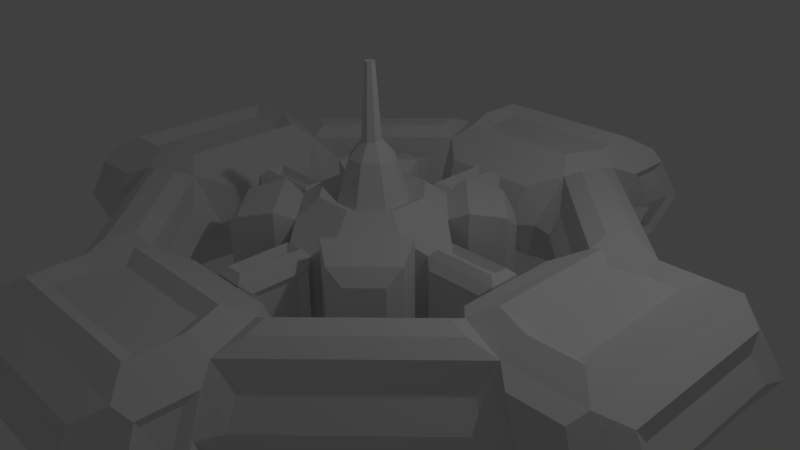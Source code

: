 # Source: Station_1_.blend  (saved by Blender 3.4.6; exported with 4.5.12 LTS)
import bpy
from mathutils import Matrix  # noqa: F401  (used for matrix-valued properties, if any)

bpy.ops.wm.read_factory_settings(use_empty=True)
scene = bpy.context.scene
scene.name = 'Scene'

# ---- collections
col_collection_1 = bpy.data.collections.new('Collection 1'); scene.collection.children.link(col_collection_1)

# ---- materials (node trees are filled in below, after node groups)
mat_material = bpy.data.materials.new('Material')
mat_material.alpha_threshold = 0.0
mat_material.use_transparent_shadow = False
mat_material.roughness = 0.5
mat_material.line_color = (0.0, 0.0, 0.0, 1.0)

# ---- material node trees

# ---- world
world_world = bpy.data.worlds.new('World'); scene.world = world_world
world_world.color = (0.05088, 0.05088, 0.05088)
world_world.use_sun_shadow = False
world_world.sun_shadow_jitter_overblur = 0.0
world_world.cycles.sampling_method = 'MANUAL'
world_world.cycles.sample_map_resolution = 256

# ---- cameras
cam_camera = bpy.data.cameras.new('Camera')
cam_camera.clip_end = 100.0
cam_camera.lens = 35.0
cam_camera.sensor_width = 32.0
cam_camera.sensor_height = 18.0
cam_camera.ortho_scale = 7.314
cam_camera.dof.focus_distance = 0.0
cam_camera.dof.aperture_fstop = 128.0

# ---- lights
light_lamp = bpy.data.lights.new('Lamp', 'POINT')
light_lamp.transmission_factor = 0.0
light_lamp.cutoff_distance = 30.0
light_lamp.energy = 100.0
light_lamp.shadow_buffer_clip_start = 1.001
light_lamp.shadow_soft_size = 0.1
light_lamp.shadow_maximum_resolution = 0.006
light_lamp.use_absolute_resolution = True
light_lamp.cycles.use_multiple_importance_sampling = False

# ---- meshes
me_cube = bpy.data.meshes.new('Cube')
me_cube.from_pydata([(3.33, 1.644, -0.03648), (3.337, 0.8921, 0.6966), (2.524, 1.062, 0.6383), (2.164, 0.9121, -0.03648), (2.524, 1.062, -0.7113), (3.243, 1.361, -0.7113), (1.624, 3.344, -0.03648), (1.342, 3.256, 0.6383), (1.045, 2.535, 0.6383), (0.8967, 2.175, -0.03648), (1.045, 2.535, -0.7113), (1.342, 3.256, -0.7113), (-1.624, 3.339, -0.03648), (-0.8723, 3.345, 0.6966), (-1.042, 2.532, 0.6383), (-1.201, 2.075, -0.03648), (-1.042, 2.532, -0.7113), (-0.8723, 3.345, -0.7695), (-3.596, 1.499, -0.03648), (-3.328, 0.8808, 0.6966), (-2.516, 1.053, 0.6383), (-2.155, 0.9048, -0.03648), (-2.516, 1.053, -0.7113), (-3.328, 0.8808, -0.7695), (-3.591, -1.483, -0.03648), (-3.326, -0.8642, 0.6966), (-2.512, -1.034, 0.6383), (-1.928, -0.5797, -0.03648), (-2.512, -1.034, -0.7113), (-3.326, -0.8642, -0.7695), (-1.613, -3.316, -0.03648), (-0.8611, -3.32, 0.6966), (-1.034, -2.507, 0.6383), (-0.5813, -1.922, -0.03648), (-1.034, -2.507, -0.7113), (-0.8611, -3.32, -0.7695), (1.503, -3.583, -0.03648), (1.353, -3.223, 0.6383), (1.054, -2.504, 0.6383), (0.904, -2.144, -0.03648), (1.054, -2.504, -0.7113), (0.8839, -3.317, -0.7695), (3.608, -1.471, -0.03648), (3.248, -1.322, 0.6383), (2.527, -1.025, 0.6383), (2.167, -0.877, -0.03648), (2.527, -1.025, -0.7113), (3.248, -1.322, -0.7113), (0.3888, 0.9375, -0.695), (0.3888, 0.9375, 0.6766), (0.9285, 0.3949, -0.695), (0.9285, 0.3949, 0.6766), (0.9265, -0.3705, -0.695), (0.9265, -0.3705, 0.6766), (0.3838, -0.9102, -0.695), (0.3838, -0.9102, 0.6766), (-0.3815, -0.9081, -0.695), (-0.3815, -0.9081, 0.6766), (-0.9213, -0.3655, -0.695), (-0.9213, -0.3655, 0.6766), (-0.9192, 0.3999, -0.695), (-0.9192, 0.3999, 0.6766), (-0.3766, 0.9396, -0.695), (-0.3766, 0.9396, 0.6766), (0.2704, 0.6538, -0.9329), (0.6442, 0.278, -0.9329), (0.6442, 0.278, 0.9145), (0.2704, 0.6538, 0.9145), (0.6427, -0.252, -0.9329), (0.6427, -0.252, 0.9145), (0.2669, -0.6258, -0.9329), (0.2669, -0.6258, 0.9145), (-0.2631, -0.6244, -0.9329), (-0.2631, -0.6244, 0.9145), (-0.6369, -0.2486, -0.9329), (-0.6369, -0.2486, 0.9145), (-0.6354, 0.2814, -0.9329), (-0.6354, 0.2814, 0.9145), (-0.2597, 0.6552, -0.9329), (-0.2597, 0.6552, 0.9145), (0.186, 0.4516, -0.8306), (0.4415, 0.1947, -0.8306), (0.4415, 0.1947, 0.8122), (0.186, 0.4516, 0.8122), (0.4406, -0.1677, -0.8306), (0.4406, -0.1677, 0.8122), (0.1836, -0.4232, -0.8306), (0.1836, -0.4232, 0.8122), (-0.1787, -0.4222, -0.8306), (-0.1787, -0.4222, 0.8122), (-0.4343, -0.1653, -0.8306), (-0.4343, -0.1653, 0.8122), (-0.4333, 0.1971, -0.8306), (-0.4333, 0.1971, 0.8122), (-0.1764, 0.4526, -0.8306), (-0.1764, 0.4526, 0.8122), (0.2129, 1.181, -0.5184), (0.2129, 1.181, 0.5), (1.171, 0.2177, 0.5), (1.171, 0.2177, -0.5184), (1.17, -0.1945, -0.5184), (1.17, -0.1945, 0.5), (0.2066, -1.153, 0.5), (0.2066, -1.153, -0.5184), (-0.2056, -1.151, -0.5184), (-0.2056, -1.151, 0.5), (-1.164, -0.1883, 0.5), (-1.164, -0.1883, -0.5184), (-1.163, 0.2239, -0.5184), (-1.163, 0.2239, 0.5), (-0.1993, 1.182, 0.5), (-0.1993, 1.182, -0.5184), (0.2156, 2.181, -0.5184), (0.2156, 2.181, 0.5), (-0.1966, 2.182, 0.5), (-0.1966, 2.182, -0.5184), (-2.164, -0.1856, 0.5), (-2.164, -0.1856, -0.5184), (-2.163, 0.2266, -0.5184), (-2.163, 0.2266, 0.5), (0.2039, -2.153, 0.5), (0.2039, -2.153, -0.5184), (-0.2083, -2.151, -0.5184), (-0.2083, -2.151, 0.5), (2.171, 0.215, 0.5), (2.171, 0.215, -0.5184), (2.17, -0.1972, -0.5184), (2.17, -0.1972, 0.5), (0.5994, -1.92, -0.03648), (0.6877, -2.166, -0.5507), (0.6877, -2.166, 0.4777), (-1.93, 0.601, -0.03648), (-2.176, 0.6884, -0.5507), (2.188, -0.6606, 0.4777), (1.941, -0.5732, -0.03648), (-2.176, 0.6884, 0.4777), (-2.174, -0.668, 0.4777), (0.6803, 2.196, -0.5507), (-0.6761, 2.194, -0.5507), (1.939, 0.6076, -0.03648), (2.186, 0.6958, -0.5507), (-0.6687, -2.168, 0.4777), (-0.8851, -2.147, -0.03648), (0.6803, 2.196, 0.4777), (0.5929, 1.949, -0.03648), (2.186, 0.6958, 0.4777), (-0.6761, 2.194, 0.4777), (-0.5878, 1.948, -0.03648), (-0.6687, -2.168, -0.5507), (-2.174, -0.668, -0.5507), (-2.056, -1.193, -0.03648), (2.188, -0.6606, -0.5507), (-0.9853, -4.744, -0.03648), (-1.329, -4.228, 0.6383), (-1.329, -4.228, -0.7113), (1.504, -4.583, -0.03648), (1.355, -4.223, 0.6383), (1.355, -4.223, -0.7113), (4.761, 1.021, -0.03648), (4.243, 1.363, 0.6383), (4.243, 1.363, -0.7113), (4.608, -1.469, -0.03648), (4.248, -1.321, 0.6383), (4.248, -1.321, -0.7113), (1.489, 4.616, -0.03648), (1.34, 4.256, 0.6383), (1.34, 4.256, -0.7113), (-1.001, 4.769, -0.03648), (-1.343, 4.251, 0.6383), (-1.343, 4.251, -0.7113), (-4.596, 1.497, -0.03648), (-4.236, 1.349, 0.6383), (-4.236, 1.349, -0.7113), (-4.591, -1.485, -0.03648), (-4.231, -1.335, 0.6383), (-4.231, -1.335, -0.7113), (-2.798, 0.8641, 0.8228), (-2.795, -0.8457, 0.8228), (3.965, -1.039, 0.8228), (3.34, -0.853, 0.6966), (0.856, 2.817, -0.8957), (-0.8539, 2.814, -0.8957), (-1.06, 3.969, -0.8957), (-1.341, 3.251, -0.7113), (2.806, 0.8736, -0.8957), (3.337, 0.8921, -0.7695), (0.8727, 3.348, 0.6966), (0.856, 2.817, 0.8228), (2.806, 0.8736, 0.8228), (2.809, -0.8363, 0.8228), (0.8655, -2.787, -0.8957), (1.353, -3.223, -0.7113), (-0.8444, -2.79, 0.8228), (0.8655, -2.787, 0.8228), (-3.231, -1.333, 0.6383), (-3.953, 1.067, 0.8228), (-3.236, 1.35, 0.6383), (-0.8444, -2.79, -0.8957), (-1.331, -3.228, -0.7113), (0.8839, -3.317, 0.6966), (1.072, -3.941, 0.8228), (2.809, -0.8363, -0.8957), (3.34, -0.853, -0.7695), (-2.798, 0.8641, -0.8957), (-2.795, -0.8457, -0.8957), (3.243, 1.361, 0.6383), (0.8727, 3.348, -0.7695), (-0.8539, 2.814, 0.8228), (-3.231, -1.333, -0.7113), (-1.331, -3.228, 0.6383), (-3.236, 1.35, -0.7113), (-1.341, 3.251, 0.6383), (-1.047, -3.945, 0.8228), (-1.047, -3.945, -0.8957), (1.072, -3.941, -0.8957), (3.961, 1.08, 0.8228), (3.961, 1.08, -0.8957), (3.965, -1.039, -0.8957), (1.059, 3.973, -0.8957), (1.059, 3.973, 0.8228), (-1.06, 3.969, 0.8228), (-3.949, -1.052, 0.8228), (-3.953, 1.067, -0.8957), (-3.949, -1.052, -0.8957), (-2.984, 0.7389, 0.6966), (-2.982, -0.7212, 0.6966), (3.777, -0.8523, 0.6966), (3.303, -1.04, 0.8228), (0.7308, 3.004, -0.7695), (-0.7293, 3.002, -0.7695), (-0.8731, 3.783, -0.7695), (-1.059, 3.308, -0.8957), (2.993, 0.749, -0.7695), (3.3, 1.079, -0.8957), (1.06, 3.311, 0.8228), (0.7308, 3.004, 0.6966), (2.993, 0.749, 0.6966), (2.996, -0.7111, 0.6966), (0.7409, -2.974, -0.7695), (1.071, -3.28, -0.8957), (-0.7192, -2.976, 0.6966), (0.7409, -2.974, 0.6966), (-3.288, -1.051, 0.8228), (-3.766, 0.8801, 0.6966), (-3.292, 1.068, 0.8228), (-0.7192, -2.976, -0.7695), (-1.048, -3.284, -0.8957), (1.071, -3.28, 0.8228), (0.8847, -3.755, 0.6966), (2.996, -0.7111, -0.7695), (3.303, -1.04, -0.8957), (-2.984, 0.7389, -0.7695), (-2.982, -0.7212, -0.7695), (3.3, 1.079, 0.8228), (1.06, 3.311, -0.8957), (-0.7293, 3.002, 0.6966), (-3.288, -1.051, -0.8957), (-1.048, -3.284, 0.8228), (-3.292, 1.068, -0.8957), (-1.059, 3.308, 0.8228), (-0.8604, -3.758, 0.6966), (-0.8604, -3.758, -0.7695), (0.8847, -3.755, -0.7695), (3.774, 0.8928, 0.6966), (3.774, 0.8928, -0.7695), (3.777, -0.8523, -0.7695), (0.872, 3.786, -0.7695), (0.872, 3.786, 0.6966), (-0.8731, 3.783, 0.6966), (-3.763, -0.865, 0.6966), (-3.766, 0.8801, -0.7695), (-3.763, -0.865, -0.7695), (1.424, -2.865, 0.7611), (2.89, -1.394, 0.7611), (-1.281, 2.579, 0.7611), (-2.563, 1.292, 0.7611), (2.571, 1.301, -0.8341), (2.885, 1.432, -0.8341), (1.414, 2.898, 0.7611), (1.284, 2.583, 0.7611), (1.293, -2.551, 0.7611), (2.575, -1.264, 0.7611), (1.293, -2.551, -0.8341), (1.424, -2.865, -0.8341), (-2.874, -1.404, 0.7611), (-2.559, -1.273, 0.7611), (-2.874, -1.404, -0.8341), (-1.402, -2.87, -0.8341), (-1.402, -2.87, 0.7611), (-1.273, -2.555, -0.8341), (-2.559, -1.273, -0.8341), (-1.281, 2.579, -0.8341), (-1.412, 2.893, -0.8341), (2.575, -1.264, -0.8341), (1.284, 2.583, -0.8341), (-2.878, 1.422, -0.8341), (2.89, -1.394, -0.8341), (-1.273, -2.555, 0.7611), (-1.412, 2.893, 0.7611), (-2.878, 1.422, 0.7611), (2.885, 1.432, 0.7611), (2.571, 1.301, 0.7611), (1.414, 2.898, -0.8341), (-2.563, 1.292, -0.8341), (3.336, -1.605, -0.03648), (3.109, -1.514, 0.3364), (1.213, -2.048, -0.03648), (1.271, -2.234, -0.4093), (1.271, -2.234, 0.3364), (1.544, -3.084, 0.3364), (-2.06, 1.214, -0.03648), (-2.246, 1.271, -0.4093), (1.491, 3.616, -0.03648), (1.534, 3.117, -0.4093), (1.636, -3.311, -0.03648), (-1.259, 2.262, 0.3364), (-2.246, 1.271, 0.3364), (2.258, -1.243, 0.3364), (2.071, -1.186, -0.03648), (-3.319, -1.616, -0.03648), (-3.092, -1.524, -0.4093), (3.603, 1.511, -0.03648), (3.103, 1.552, -0.4093), (-3.324, 1.633, -0.03648), (-3.097, 1.542, -0.4093), (2.067, 1.221, -0.03648), (2.254, 1.279, -0.4093), (-1.252, -2.238, 0.3364), (-1.195, -2.052, -0.03648), (1.263, 2.266, 0.3364), (1.206, 2.079, -0.03648), (-1.522, -3.089, -0.4093), (-0.8924, 2.172, -0.03648), (-3.092, -1.524, 0.3364), (-1.522, -3.089, 0.3364), (1.534, 3.117, 0.3364), (-2.242, -1.251, -0.4093), (-1.252, -2.238, -0.4093), (2.258, -1.243, -0.4093), (1.263, 2.266, -0.4093), (2.254, 1.279, 0.3364), (-1.532, 3.111, -0.4093), (3.109, -1.514, -0.4093), (-3.097, 1.542, 0.3364), (1.544, -3.084, -0.4093), (-2.242, -1.251, 0.3364), (-1.479, -3.588, -0.03648), (-1.532, 3.111, 0.3364), (-1.491, 3.611, -0.03648), (-2.152, -0.8843, -0.03648), (-1.259, 2.262, -0.4093), (3.103, 1.552, 0.3364), (1.092, 1.436, -0.5525), (1.431, 1.095, -0.5525), (1.431, 1.095, 0.5341), (1.092, 1.436, 0.5341), (1.425, -1.074, 0.5341), (1.425, -1.074, -0.5525), (1.084, -1.413, -0.5525), (1.084, -1.413, 0.5341), (-1.085, -1.407, 0.5341), (-1.085, -1.407, -0.5525), (-1.424, -1.066, -0.5525), (-1.424, -1.066, 0.5341), (-1.418, 1.103, 0.5341), (-1.418, 1.103, -0.5525), (-1.077, 1.442, -0.5525), (-1.077, 1.442, 0.5341), (0.4536, 1.223, -0.8519), (1.215, 0.4581, -0.8519), (1.215, 0.4581, 0.8335), (0.4536, 1.223, 0.8335), (1.212, -0.4352, 0.8335), (1.212, -0.4352, -0.8519), (0.4471, -1.196, -0.8519), (0.4471, -1.196, 0.8335), (-0.4463, -1.194, 0.8335), (-0.4463, -1.194, -0.8519), (-1.207, -0.4287, -0.8519), (-1.207, -0.4287, 0.8335), (-1.205, 0.4646, 0.8335), (-1.205, 0.4646, -0.8519), (-0.4398, 1.226, -0.8519), (-0.4398, 1.226, 0.8335), (0.8657, 1.477, -0.7412), (1.471, 0.8689, -0.7412), (1.471, 0.8689, 0.7227), (0.8657, 1.477, 0.7227), (1.466, -0.8474, 0.7227), (1.466, -0.8474, -0.7412), (0.8579, -1.452, -0.7412), (0.8579, -1.452, 0.7227), (-0.8585, -1.448, 0.7227), (-0.8585, -1.448, -0.7412), (-1.463, -0.8395, -0.7412), (-1.463, -0.8395, 0.7227), (-1.459, 0.8768, 0.7227), (-1.459, 0.8768, -0.7412), (-0.8506, 1.482, -0.7412), (-0.8506, 1.482, 0.7227), (1.013, -4.741, -0.03648), (1.112, -4.536, 0.4699), (-1.085, -4.539, 0.4699), (-1.085, -4.539, -0.5429), (1.112, -4.536, -0.5429), (-1.477, -4.588, -0.03648), (4.764, -0.9772, -0.03648), (4.559, -1.077, 0.4699), (4.555, 1.12, 0.4699), (4.603, 1.513, -0.03648), (4.555, 1.12, -0.5429), (4.559, -1.077, -0.5429), (0.9969, 4.772, -0.03648), (1.097, 4.567, -0.5429), (-1.1, 4.564, -0.5429), (1.097, 4.567, 0.4699), (-1.1, 4.564, 0.4699), (-1.493, 4.611, -0.03648), (-4.548, 1.105, 0.4699), (-4.544, -1.092, 0.4699), (-4.548, 1.105, -0.5429), (-4.544, -1.092, -0.5429), (-4.749, -0.9932, -0.03648), (-4.752, 1.005, -0.03648), (1.206, -4.833, -0.03648), (0.9481, -4.553, 0.257), (-0.9211, -4.556, 0.257), (-0.9211, -4.556, -0.3299), (0.9481, -4.553, -0.3299), (-1.178, -4.837, -0.03648), (4.857, -1.17, -0.03648), (4.576, -0.913, 0.257), (4.573, 0.9562, 0.257), (4.853, 1.215, -0.03648), (4.573, 0.9562, -0.3299), (4.576, -0.913, -0.3299), (1.19, 4.865, -0.03648), (0.9327, 4.584, -0.3299), (-0.9365, 4.581, -0.3299), (0.9327, 4.584, 0.257), (-0.9365, 4.581, 0.257), (-1.195, 4.861, -0.03648), (-4.564, 0.9408, 0.257), (-4.561, -0.9284, 0.257), (-4.564, 0.9408, -0.3299), (-4.561, -0.9284, -0.3299), (-4.841, -1.187, -0.03648), (-4.845, 1.198, -0.03648), (3.892, -1.552, -0.03648), (3.495, -1.535, 0.5315), (1.572, 3.9, -0.03648), (1.554, 3.504, -0.6044), (1.585, -3.867, -0.03648), (1.566, -3.47, 0.5315), (-3.875, -1.565, -0.03648), (-3.479, -1.546, -0.6044), (4.157, -1.534, 0.5315), (-1.556, 4.16, -0.6044), (-1.555, 3.498, -0.6044), (3.887, 1.593, -0.03648), (3.49, 1.574, -0.6044), (-3.881, 1.58, -0.03648), (-3.484, 1.562, -0.6044), (-4.145, 1.561, 0.5315), (-3.484, 1.562, 0.5315), (1.554, 3.504, 0.5315), (3.495, -1.535, -0.6044), (1.567, -4.132, 0.5315), (1.566, -3.47, -0.6044), (-1.56, -3.873, -0.03648), (-1.543, -3.476, 0.5315), (-1.573, 3.895, -0.03648), (-1.543, -3.476, -0.6044), (-3.479, -1.546, 0.5315), (3.49, 1.574, 0.5315), (-1.555, 3.498, 0.5315), (1.639, -4.303, -0.03648), (1.567, -4.132, -0.6044), (-1.613, -4.308, -0.03648), (-1.542, -4.137, 0.5315), (-1.542, -4.137, -0.6044), (4.328, -1.605, -0.03648), (4.322, 1.648, -0.03648), (4.152, 1.575, -0.6044), (4.157, -1.534, -0.6044), (4.152, 1.575, 0.5315), (1.625, 4.336, -0.03648), (1.553, 4.165, -0.6044), (1.553, 4.165, 0.5315), (-1.628, 4.331, -0.03648), (-1.556, 4.16, 0.5315), (-4.311, -1.62, -0.03648), (-4.14, -1.548, -0.6044), (-4.316, 1.633, -0.03648), (-4.145, 1.561, -0.6044), (-4.14, -1.548, 0.5315), (3.775, -1.641, -0.03648), (3.663, -1.483, 0.4146), (1.661, 3.783, -0.03648), (1.502, 3.671, -0.4875), (1.673, -3.75, -0.03648), (1.515, -3.638, 0.4146), (-3.758, -1.654, -0.03648), (-3.647, -1.495, -0.4875), (4.094, -1.476, 0.4133), (-1.498, 4.097, -0.4862), (-1.503, 3.666, -0.4875), (3.77, 1.681, -0.03648), (3.658, 1.523, -0.4875), (-3.764, 1.669, -0.03648), (-3.652, 1.51, -0.4875), (-4.082, 1.503, 0.4133), (-3.652, 1.51, 0.4146), (1.502, 3.671, 0.4146), (3.663, -1.483, -0.4875), (1.509, -4.069, 0.4133), (1.515, -3.638, -0.4875), (-1.649, -3.756, -0.03648), (-1.491, -3.644, 0.4146), (-1.662, 3.778, -0.03648), (-1.491, -3.644, -0.4875), (-3.647, -1.495, 0.4146), (3.658, 1.523, 0.4146), (-1.503, 3.666, 0.4146), (1.712, -4.415, -0.03648), (1.509, -4.069, -0.4862), (-1.685, -4.421, -0.03648), (-1.484, -4.074, 0.4133), (-1.484, -4.074, -0.4862), (4.441, -1.677, -0.03648), (4.435, 1.72, -0.03648), (4.089, 1.517, -0.4862), (4.094, -1.476, -0.4862), (4.089, 1.517, 0.4133), (1.697, 4.449, -0.03648), (1.495, 4.102, -0.4862), (1.495, 4.102, 0.4133), (-1.7, 4.443, -0.03648), (-1.498, 4.097, 0.4133), (-4.424, -1.692, -0.03648), (-4.077, -1.489, -0.4862), (-4.429, 1.705, -0.03648), (-4.082, 1.503, -0.4862), (-4.077, -1.489, 0.4133), (0.1187, 0.2905, -1.376), (0.28, 0.1283, -1.376), (0.28, 0.1283, 1.358), (0.1187, 0.2905, 1.358), (0.2794, -0.1004, -1.376), (0.2794, -0.1004, 1.358), (0.1172, -0.2617, -1.376), (0.1172, -0.2617, 1.358), (-0.1115, -0.2611, -1.376), (-0.1115, -0.2611, 1.358), (-0.2727, -0.09891, -1.376), (-0.2727, -0.09891, 1.358), (-0.2721, 0.1298, -1.376), (-0.2721, 0.1298, 1.358), (-0.11, 0.2911, -1.376), (-0.11, 0.2911, 1.358), (0.05441, 0.1363, -1.588), (0.1256, 0.06481, -1.588), (0.1256, 0.06481, 1.569), (0.05441, 0.1363, 1.569), (0.1253, -0.03607, -1.588), (0.1253, -0.03607, 1.569), (0.05375, -0.1072, -1.588), (0.05375, -0.1072, 1.569), (-0.04713, -0.1069, -1.588), (-0.04713, -0.1069, 1.569), (-0.1183, -0.03541, -1.588), (-0.1183, -0.03541, 1.569), (-0.118, 0.06547, -1.588), (-0.118, 0.06547, 1.569), (-0.04647, 0.1366, -1.588), (-0.04647, 0.1366, 1.569), (0.02912, 0.07574, -2.561), (0.06482, 0.03985, -2.561), (0.06482, 0.03985, 2.542), (0.02912, 0.07574, 2.542), (0.06468, -0.01078, -2.561), (0.06468, -0.01078, 2.542), (0.02879, -0.04648, -2.561), (0.02879, -0.04648, 2.542), (-0.02184, -0.04634, -2.561), (-0.02184, -0.04634, 2.542), (-0.05754, -0.01045, -2.561), (-0.05754, -0.01045, 2.542), (-0.0574, 0.04018, -2.561), (-0.0574, 0.04018, 2.542), (-0.02151, 0.07588, -2.561), (-0.02151, 0.07588, 2.542), (1.256, 0.1317, -0.599), (1.256, -0.109, -0.599), (1.256, -0.109, 0.5805), (1.256, 0.1317, 0.5805), (0.1206, -1.238, -0.599), (-0.1201, -1.237, -0.599), (-0.1201, -1.237, 0.5805), (0.1206, -1.238, 0.5805), (-1.249, -0.1023, -0.599), (-1.248, 0.1384, -0.599), (-1.248, 0.1384, 0.5805), (-1.249, -0.1023, 0.5805), (-0.1134, 1.267, -0.599), (0.1274, 1.267, -0.599), (0.1274, 1.267, 0.5805), (-0.1134, 1.267, 0.5805), (-0.1111, 2.096, -0.599), (0.1296, 2.095, -0.599), (0.1296, 2.095, 0.5805), (-0.1111, 2.096, 0.5805), (-2.078, -0.1001, -0.599), (-2.077, 0.1407, -0.599), (-2.077, 0.1407, 0.5805), (-2.078, -0.1001, 0.5805), (0.1184, -2.067, -0.599), (-0.1223, -2.066, -0.599), (-0.1223, -2.066, 0.5805), (0.1184, -2.067, 0.5805), (2.085, 0.1295, -0.599), (2.084, -0.1113, -0.599), (2.084, -0.1113, 0.5805), (2.085, 0.1295, 0.5805), (1.322, 0.06585, -0.5087), (1.322, -0.04354, -0.5087), (1.322, -0.04354, 0.4903), (1.322, 0.06585, 0.4903), (0.0548, -1.304, -0.5087), (-0.0546, -1.303, -0.5087), (-0.0546, -1.303, 0.4903), (0.0548, -1.304, 0.4903), (-1.315, -0.03646, -0.5087), (-1.314, 0.07294, -0.5087), (-1.314, 0.07294, 0.4903), (-1.315, -0.03646, 0.4903), (-0.04751, 1.333, -0.5087), (0.06188, 1.333, -0.5087), (0.06188, 1.333, 0.4903), (-0.04751, 1.333, 0.4903), (-0.04564, 2.03, -0.5087), (0.06376, 2.03, -0.5087), (0.06376, 2.03, 0.4903), (-0.04564, 2.03, 0.4903), (-2.012, -0.03458, -0.5087), (-2.012, 0.07482, -0.5087), (-2.012, 0.07482, 0.4903), (-2.012, -0.03458, 0.4903), (0.05292, -2.001, -0.5087), (-0.05648, -2.0, -0.5087), (-0.05648, -2.0, 0.4903), (0.05292, -2.001, 0.4903), (2.019, 0.06398, -0.5087), (2.019, -0.04542, -0.5087), (2.019, -0.04542, 0.4903), (2.019, 0.06398, 0.4903), (0.304, 1.296, -0.4035), (0.304, 1.296, 0.3851), (1.286, 0.3081, 0.3851), (1.286, 0.3081, -0.4035), (1.284, -0.2856, 0.3851), (1.284, -0.2856, -0.4035), (0.2971, -1.268, 0.3851), (0.2971, -1.268, -0.4035), (-0.2967, -1.266, 0.3851), (-0.2967, -1.266, -0.4035), (-1.279, -0.2787, 0.3851), (-1.279, -0.2787, -0.4035), (-1.277, 0.315, 0.3851), (-1.277, 0.315, -0.4035), (-0.2898, 1.297, 0.3851), (-0.2898, 1.297, -0.4035), (0.306, 2.066, -0.4035), (0.306, 2.066, 0.3851), (-0.2877, 2.067, 0.3851), (-0.2877, 2.067, -0.4035), (-2.049, -0.2767, 0.3851), (-2.049, -0.2767, -0.4035), (-2.047, 0.3171, 0.3851), (-2.047, 0.3171, -0.4035), (0.295, -2.038, 0.3851), (0.295, -2.038, -0.4035), (-0.2987, -2.036, 0.3851), (-0.2987, -2.036, -0.4035), (2.056, 0.3061, 0.3851), (2.056, 0.3061, -0.4035), (2.055, -0.2877, 0.3851), (2.055, -0.2877, -0.4035), (0.2299, 1.402, -0.2971), (0.2299, 1.402, 0.2786), (1.392, 0.2335, 0.2786), (1.392, 0.2335, -0.2971), (1.391, -0.2116, 0.2786), (1.391, -0.2116, -0.2971), (0.2225, -1.374, 0.2786), (0.2225, -1.374, -0.2971), (-0.2226, -1.373, 0.2786), (-0.2226, -1.373, -0.2971), (-1.385, -0.2041, 0.2786), (-1.385, -0.2041, -0.2971), (-1.384, 0.241, 0.2786), (-1.384, 0.241, -0.2971), (-0.2152, 1.403, 0.2786), (-0.2152, 1.403, -0.2971), (0.2314, 1.959, -0.2971), (0.2314, 1.959, 0.2786), (-0.2137, 1.961, 0.2786), (-0.2137, 1.961, -0.2971), (-1.942, -0.2026, 0.2786), (-1.942, -0.2026, -0.2971), (-1.941, 0.2425, 0.2786), (-1.941, 0.2425, -0.2971), (0.221, -1.931, 0.2786), (0.221, -1.931, -0.2971), (-0.2241, -1.93, 0.2786), (-0.2241, -1.93, -0.2971), (1.95, 0.232, 0.2786), (1.95, 0.232, -0.2971), (1.948, -0.2131, 0.2786), (1.948, -0.2131, -0.2971)], [], [(0, 6, 335, 351), (300, 278, 279, 301), (340, 329, 330, 325), (325, 330, 339, 326), (276, 294, 302, 277), (0, 322, 313, 6), (206, 17, 230, 266), (186, 13, 255, 235), (143, 146, 147, 144), (144, 147, 138, 137), (228, 229, 17, 206), (506, 471, 489, 505), (12, 323, 343, 347), (298, 299, 275, 274), (315, 316, 310, 15), (15, 310, 311, 350), (291, 303, 295, 292), (341, 324, 323, 12), (461, 510, 542, 493), (19, 25, 225, 224), (135, 136, 27, 131), (131, 27, 149, 132), (251, 252, 29, 23), (512, 461, 493, 511), (319, 30, 334, 333), (284, 288, 297, 285), (345, 327, 328, 150), (150, 328, 337, 336), (290, 289, 287, 286), (320, 331, 30, 319), (35, 41, 262, 261), (31, 199, 241, 240), (141, 130, 128, 33), (33, 128, 129, 148), (245, 238, 41, 35), (199, 31, 260, 248), (314, 304, 305, 309), (272, 273, 281, 280), (308, 317, 318, 306), (306, 318, 338, 307), (282, 293, 296, 283), (344, 342, 304, 314), (202, 185, 264, 265), (179, 1, 236, 237), (133, 145, 139, 134), (134, 139, 140, 151), (249, 232, 185, 202), (497, 448, 481, 504), (352, 355, 354, 353), (627, 626, 654, 655), (357, 356, 359, 358), (696, 697, 715, 714), (361, 360, 363, 362), (700, 701, 711, 710), (578, 579, 591, 589, 587, 585, 583, 581), (703, 702, 706, 707), (365, 364, 367, 366), (576, 577, 580, 582, 584, 586, 588, 590), (65, 64, 48, 50), (67, 66, 51, 49), (68, 65, 50, 52), (66, 69, 53, 51), (70, 68, 52, 54), (69, 71, 55, 53), (72, 70, 54, 56), (71, 73, 57, 55), (74, 72, 56, 58), (73, 75, 59, 57), (76, 74, 58, 60), (75, 77, 61, 59), (78, 76, 60, 62), (77, 79, 63, 61), (64, 78, 62, 48), (79, 67, 49, 63), (81, 80, 64, 65), (83, 82, 66, 67), (84, 81, 65, 68), (82, 85, 69, 66), (86, 84, 68, 70), (85, 87, 71, 69), (88, 86, 70, 72), (87, 89, 73, 71), (90, 88, 72, 74), (89, 91, 75, 73), (92, 90, 74, 76), (91, 93, 77, 75), (94, 92, 76, 78), (93, 95, 79, 77), (80, 94, 78, 64), (95, 83, 67, 79), (96, 97, 49, 48), (98, 99, 50, 51), (99, 100, 52, 50), (101, 98, 51, 53), (100, 101, 53, 52), (102, 103, 54, 55), (103, 104, 56, 54), (105, 102, 55, 57), (104, 105, 57, 56), (106, 107, 58, 59), (107, 108, 60, 58), (109, 106, 59, 61), (108, 109, 61, 60), (110, 111, 62, 63), (111, 96, 48, 62), (97, 110, 63, 49), (115, 114, 113, 112), (639, 638, 642, 643), (689, 688, 704, 705), (637, 636, 640, 641), (117, 116, 119, 118), (635, 634, 646, 647), (633, 632, 644, 645), (699, 698, 708, 709), (121, 120, 123, 122), (631, 630, 650, 651), (629, 628, 648, 649), (695, 694, 712, 713), (125, 124, 127, 126), (625, 624, 652, 653), (691, 690, 716, 717), (692, 693, 719, 718), (129, 128, 39, 40), (128, 130, 38, 39), (131, 132, 22, 21), (133, 134, 45, 44), (136, 135, 20, 26), (137, 138, 16, 10), (140, 139, 3, 4), (141, 33, 142, 32), (143, 144, 9, 8), (145, 133, 44, 2), (130, 141, 32, 38), (147, 146, 14, 332), (139, 145, 2, 3), (148, 129, 40, 34), (135, 131, 21, 20), (33, 148, 34, 142), (132, 149, 28, 22), (149, 27, 349, 28), (134, 151, 46, 45), (146, 143, 8, 14), (138, 147, 332, 16), (27, 136, 26, 349), (144, 137, 10, 9), (151, 140, 4, 46), (152, 400, 425, 426), (427, 428, 400, 152), (518, 469, 478, 527), (469, 520, 528, 478), (516, 452, 476, 525), (452, 501, 515, 476), (406, 158, 432, 431), (435, 434, 158, 406), (448, 514, 532, 481), (1, 179, 226, 263), (459, 522, 533, 482), (508, 459, 482, 531), (412, 167, 440, 439), (437, 438, 167, 412), (450, 499, 535, 486), (13, 186, 267, 268), (471, 523, 538, 489), (513, 450, 486, 536), (423, 422, 443, 442), (444, 445, 422, 423), (25, 19, 243, 269), (454, 521, 543, 491), (23, 29, 271, 270), (503, 454, 491, 540), (176, 177, 26, 20), (178, 227, 43, 162), (181, 180, 10, 16), (182, 231, 183, 169), (233, 184, 4, 5), (234, 187, 8, 7), (189, 188, 2, 44), (239, 190, 40, 191), (192, 193, 38, 32), (177, 242, 194, 26), (195, 244, 196, 171), (197, 246, 198, 34), (231, 181, 16, 183), (193, 247, 37, 38), (190, 197, 34, 40), (247, 200, 156, 37), (227, 189, 44, 43), (201, 250, 47, 46), (204, 203, 22, 28), (188, 253, 205, 2), (244, 176, 20, 196), (180, 254, 11, 10), (187, 207, 14, 8), (256, 204, 28, 208), (257, 192, 32, 209), (203, 258, 210, 22), (184, 201, 46, 4), (207, 259, 211, 14), (200, 212, 153, 156), (213, 214, 157, 154), (212, 257, 209, 153), (246, 213, 154, 198), (214, 239, 191, 157), (215, 178, 162, 159), (217, 216, 160, 163), (250, 217, 163, 47), (216, 233, 5, 160), (253, 215, 159, 205), (218, 182, 169, 166), (220, 219, 165, 168), (254, 218, 166, 11), (259, 220, 168, 211), (219, 234, 7, 165), (221, 195, 171, 174), (222, 223, 175, 172), (258, 222, 172, 210), (242, 221, 174, 194), (223, 256, 208, 175), (224, 225, 177, 176), (226, 179, 227, 178), (229, 228, 180, 181), (230, 17, 231, 182), (185, 232, 184, 233), (186, 235, 187, 234), (237, 236, 188, 189), (41, 238, 190, 239), (240, 241, 193, 192), (225, 25, 242, 177), (243, 19, 244, 195), (245, 35, 246, 197), (17, 229, 181, 231), (241, 199, 247, 193), (238, 245, 197, 190), (199, 248, 200, 247), (179, 237, 189, 227), (249, 202, 250, 201), (252, 251, 203, 204), (236, 1, 253, 188), (19, 224, 176, 244), (228, 206, 254, 180), (235, 255, 207, 187), (29, 252, 204, 256), (31, 240, 192, 257), (251, 23, 258, 203), (232, 249, 201, 184), (255, 13, 259, 207), (248, 260, 212, 200), (261, 262, 214, 213), (260, 31, 257, 212), (35, 261, 213, 246), (262, 41, 239, 214), (263, 226, 178, 215), (265, 264, 216, 217), (202, 265, 217, 250), (264, 185, 233, 216), (1, 263, 215, 253), (266, 230, 182, 218), (268, 267, 219, 220), (206, 266, 218, 254), (13, 268, 220, 259), (267, 186, 234, 219), (269, 243, 195, 221), (270, 271, 223, 222), (23, 270, 222, 258), (25, 269, 221, 242), (271, 29, 256, 223), (273, 272, 37, 43), (274, 275, 20, 14), (276, 277, 5, 4), (279, 278, 7, 8), (280, 281, 44, 38), (282, 283, 191, 40), (284, 285, 26, 194), (286, 287, 198, 208), (288, 284, 194, 209), (287, 289, 34, 198), (289, 290, 28, 34), (291, 292, 183, 16), (272, 280, 38, 37), (293, 282, 40, 46), (294, 276, 4, 10), (292, 295, 210, 183), (283, 296, 47, 191), (285, 297, 32, 26), (281, 273, 43, 44), (296, 293, 46, 47), (299, 298, 211, 196), (300, 301, 2, 205), (275, 299, 196, 20), (302, 294, 10, 11), (290, 286, 208, 28), (297, 288, 209, 32), (278, 300, 205, 7), (295, 303, 22, 210), (303, 291, 16, 22), (301, 279, 8, 2), (298, 274, 14, 211), (277, 302, 11, 5), (305, 304, 42, 43), (306, 307, 40, 39), (308, 306, 39, 38), (309, 305, 43, 37), (311, 310, 21, 22), (6, 313, 11, 312), (314, 309, 37, 36), (316, 315, 14, 20), (318, 317, 44, 45), (320, 319, 24, 208), (322, 0, 321, 5), (323, 324, 210, 18), (325, 326, 4, 3), (317, 308, 38, 44), (328, 327, 32, 142), (330, 329, 8, 9), (331, 320, 208, 198), (315, 15, 332, 14), (333, 334, 209, 194), (335, 6, 312, 7), (336, 337, 34, 28), (307, 338, 46, 40), (326, 339, 10, 4), (340, 325, 3, 2), (324, 341, 183, 210), (304, 342, 47, 42), (310, 316, 20, 21), (343, 323, 18, 196), (342, 344, 191, 47), (337, 328, 142, 34), (327, 345, 26, 32), (344, 314, 36, 191), (334, 30, 346, 209), (347, 343, 196, 211), (341, 12, 348, 183), (150, 336, 28, 349), (338, 318, 45, 46), (30, 331, 198, 346), (319, 333, 194, 24), (15, 350, 16, 332), (345, 150, 349, 26), (339, 330, 9, 10), (0, 351, 205, 321), (351, 335, 7, 205), (350, 311, 22, 16), (12, 347, 211, 348), (329, 340, 2, 8), (313, 322, 5, 11), (384, 385, 369, 368), (386, 387, 371, 370), (387, 384, 368, 371), (385, 386, 370, 369), (388, 389, 373, 372), (389, 390, 374, 373), (391, 388, 372, 375), (390, 391, 375, 374), (392, 393, 377, 376), (393, 394, 378, 377), (395, 392, 376, 379), (394, 395, 379, 378), (396, 397, 381, 380), (397, 398, 382, 381), (399, 396, 380, 383), (398, 399, 383, 382), (368, 369, 50, 48), (370, 371, 49, 51), (371, 368, 48, 49), (369, 370, 51, 50), (372, 373, 52, 53), (373, 374, 54, 52), (375, 372, 53, 55), (374, 375, 55, 54), (376, 377, 56, 57), (377, 378, 58, 56), (379, 376, 57, 59), (378, 379, 59, 58), (380, 381, 60, 61), (381, 382, 62, 60), (383, 380, 61, 63), (382, 383, 63, 62), (385, 384, 352, 353), (387, 386, 354, 355), (384, 387, 355, 352), (386, 385, 353, 354), (389, 388, 356, 357), (390, 389, 357, 358), (388, 391, 359, 356), (391, 390, 358, 359), (393, 392, 360, 361), (394, 393, 361, 362), (392, 395, 363, 360), (395, 394, 362, 363), (397, 396, 364, 365), (398, 397, 365, 366), (396, 399, 367, 364), (399, 398, 366, 367), (401, 424, 155, 156), (402, 401, 156, 153), (404, 403, 154, 157), (424, 404, 157, 155), (429, 402, 153, 405), (403, 429, 405, 154), (430, 407, 162, 161), (407, 408, 159, 162), (433, 410, 160, 409), (411, 430, 161, 163), (410, 411, 163, 160), (408, 433, 409, 159), (413, 436, 164, 166), (414, 413, 166, 169), (436, 415, 165, 164), (415, 416, 168, 165), (441, 414, 169, 417), (416, 441, 417, 168), (418, 419, 174, 171), (421, 420, 172, 175), (446, 421, 175, 173), (420, 447, 170, 172), (447, 418, 171, 170), (419, 446, 173, 174), (425, 400, 424, 401), (426, 425, 401, 402), (428, 427, 403, 404), (400, 428, 404, 424), (152, 426, 402, 429), (427, 152, 429, 403), (406, 431, 407, 430), (431, 432, 408, 407), (158, 434, 410, 433), (435, 406, 430, 411), (434, 435, 411, 410), (432, 158, 433, 408), (437, 412, 436, 413), (438, 437, 413, 414), (412, 439, 415, 436), (439, 440, 416, 415), (167, 438, 414, 441), (440, 167, 441, 416), (442, 443, 419, 418), (445, 444, 420, 421), (422, 445, 421, 446), (444, 423, 447, 420), (423, 442, 418, 447), (443, 422, 446, 419), (496, 449, 43, 42), (451, 498, 312, 11), (453, 500, 36, 37), (502, 455, 208, 24), (449, 456, 162, 43), (458, 457, 169, 183), (507, 460, 5, 321), (462, 509, 18, 210), (464, 463, 171, 196), (498, 465, 7, 312), (466, 496, 42, 47), (467, 453, 37, 156), (509, 464, 196, 18), (500, 468, 191, 36), (517, 470, 209, 346), (519, 458, 183, 348), (472, 517, 346, 198), (473, 502, 24, 194), (474, 507, 321, 205), (475, 519, 348, 211), (524, 467, 156, 155), (477, 524, 155, 157), (479, 526, 405, 153), (526, 480, 154, 405), (470, 479, 153, 209), (480, 472, 198, 154), (468, 477, 157, 191), (456, 529, 161, 162), (483, 530, 409, 160), (529, 484, 163, 161), (530, 485, 159, 409), (484, 466, 47, 163), (460, 483, 160, 5), (485, 474, 205, 159), (534, 487, 166, 164), (488, 534, 164, 165), (457, 537, 417, 169), (537, 490, 168, 417), (487, 451, 11, 166), (490, 475, 211, 168), (465, 488, 165, 7), (492, 539, 173, 175), (541, 494, 172, 170), (463, 541, 170, 171), (539, 495, 174, 173), (494, 462, 210, 172), (495, 473, 194, 174), (455, 492, 175, 208), (448, 497, 449, 496), (499, 450, 498, 451), (501, 452, 500, 453), (454, 503, 455, 502), (497, 504, 456, 449), (506, 505, 457, 458), (459, 508, 460, 507), (510, 461, 509, 462), (512, 511, 463, 464), (450, 513, 465, 498), (514, 448, 496, 466), (515, 501, 453, 467), (461, 512, 464, 509), (452, 516, 468, 500), (469, 518, 470, 517), (471, 506, 458, 519), (520, 469, 517, 472), (521, 454, 502, 473), (522, 459, 507, 474), (523, 471, 519, 475), (476, 515, 467, 524), (525, 476, 524, 477), (527, 478, 526, 479), (478, 528, 480, 526), (518, 527, 479, 470), (528, 520, 472, 480), (516, 525, 477, 468), (504, 481, 529, 456), (531, 482, 530, 483), (481, 532, 484, 529), (482, 533, 485, 530), (532, 514, 466, 484), (508, 531, 483, 460), (533, 522, 474, 485), (486, 535, 487, 534), (536, 486, 534, 488), (505, 489, 537, 457), (489, 538, 490, 537), (535, 499, 451, 487), (538, 523, 475, 490), (513, 536, 488, 465), (540, 491, 539, 492), (493, 542, 494, 541), (511, 493, 541, 463), (491, 543, 495, 539), (542, 510, 462, 494), (543, 521, 473, 495), (503, 540, 492, 455), (545, 544, 80, 81), (547, 546, 82, 83), (548, 545, 81, 84), (546, 549, 85, 82), (550, 548, 84, 86), (549, 551, 87, 85), (552, 550, 86, 88), (551, 553, 89, 87), (554, 552, 88, 90), (553, 555, 91, 89), (556, 554, 90, 92), (555, 557, 93, 91), (558, 556, 92, 94), (557, 559, 95, 93), (544, 558, 94, 80), (559, 547, 83, 95), (561, 560, 544, 545), (563, 562, 546, 547), (564, 561, 545, 548), (562, 565, 549, 546), (566, 564, 548, 550), (565, 567, 551, 549), (568, 566, 550, 552), (567, 569, 553, 551), (570, 568, 552, 554), (569, 571, 555, 553), (572, 570, 554, 556), (571, 573, 557, 555), (574, 572, 556, 558), (573, 575, 559, 557), (560, 574, 558, 544), (575, 563, 547, 559), (577, 576, 560, 561), (579, 578, 562, 563), (580, 577, 561, 564), (578, 581, 565, 562), (582, 580, 564, 566), (581, 583, 567, 565), (584, 582, 566, 568), (583, 585, 569, 567), (586, 584, 568, 570), (585, 587, 571, 569), (588, 586, 570, 572), (587, 589, 573, 571), (590, 588, 572, 574), (589, 591, 575, 573), (576, 590, 574, 560), (591, 579, 563, 575), (592, 593, 100, 99), (594, 595, 98, 101), (596, 597, 104, 103), (598, 599, 102, 105), (600, 601, 108, 107), (602, 603, 106, 109), (604, 605, 96, 111), (606, 607, 110, 97), (609, 608, 115, 112), (611, 610, 113, 114), (608, 604, 111, 115), (607, 611, 114, 110), (610, 606, 97, 113), (605, 609, 112, 96), (613, 612, 117, 118), (615, 614, 119, 116), (614, 602, 109, 119), (601, 613, 118, 108), (603, 615, 116, 106), (612, 600, 107, 117), (617, 616, 121, 122), (619, 618, 123, 120), (618, 598, 105, 123), (597, 617, 122, 104), (599, 619, 120, 102), (616, 596, 103, 121), (621, 620, 125, 126), (623, 622, 127, 124), (595, 623, 124, 98), (622, 594, 101, 127), (593, 621, 126, 100), (620, 592, 99, 125), (624, 625, 593, 592), (626, 627, 595, 594), (628, 629, 597, 596), (630, 631, 599, 598), (632, 633, 601, 600), (634, 635, 603, 602), (636, 637, 605, 604), (638, 639, 607, 606), (641, 640, 608, 609), (643, 642, 610, 611), (640, 636, 604, 608), (639, 643, 611, 607), (642, 638, 606, 610), (637, 641, 609, 605), (645, 644, 612, 613), (647, 646, 614, 615), (646, 634, 602, 614), (633, 645, 613, 601), (635, 647, 615, 603), (644, 632, 600, 612), (649, 648, 616, 617), (651, 650, 618, 619), (650, 630, 598, 618), (629, 649, 617, 597), (631, 651, 619, 599), (648, 628, 596, 616), (653, 652, 620, 621), (655, 654, 622, 623), (627, 655, 623, 595), (654, 626, 594, 622), (625, 653, 621, 593), (652, 624, 592, 620), (656, 657, 97, 96), (658, 659, 99, 98), (661, 660, 101, 100), (662, 663, 103, 102), (665, 664, 105, 104), (666, 667, 107, 106), (669, 668, 109, 108), (670, 671, 111, 110), (673, 672, 112, 113), (675, 674, 114, 115), (671, 675, 115, 111), (674, 670, 110, 114), (657, 673, 113, 97), (672, 656, 96, 112), (677, 676, 116, 117), (678, 679, 118, 119), (668, 678, 119, 109), (679, 669, 108, 118), (676, 666, 106, 116), (667, 677, 117, 107), (681, 680, 120, 121), (682, 683, 122, 123), (664, 682, 123, 105), (683, 665, 104, 122), (680, 662, 102, 120), (663, 681, 121, 103), (685, 684, 124, 125), (686, 687, 126, 127), (684, 658, 98, 124), (660, 686, 127, 101), (687, 661, 100, 126), (659, 685, 125, 99), (688, 689, 657, 656), (690, 691, 659, 658), (693, 692, 660, 661), (694, 695, 663, 662), (697, 696, 664, 665), (698, 699, 667, 666), (701, 700, 668, 669), (702, 703, 671, 670), (705, 704, 672, 673), (707, 706, 674, 675), (703, 707, 675, 671), (706, 702, 670, 674), (689, 705, 673, 657), (704, 688, 656, 672), (709, 708, 676, 677), (710, 711, 679, 678), (700, 710, 678, 668), (711, 701, 669, 679), (708, 698, 666, 676), (699, 709, 677, 667), (713, 712, 680, 681), (714, 715, 683, 682), (696, 714, 682, 664), (715, 697, 665, 683), (712, 694, 662, 680), (695, 713, 681, 663), (717, 716, 684, 685), (718, 719, 687, 686), (716, 690, 658, 684), (692, 718, 686, 660), (719, 693, 661, 687), (691, 717, 685, 659)])
me_cube.materials.append(mat_material)
me_cube.use_remesh_preserve_volume = False
me_cube.use_remesh_preserve_attributes = False
me_cube.use_mirror_vertex_groups = False
me_cube.update()

# ---- objects
ob_cube = bpy.data.objects.new('Cube', me_cube)
ob_lamp = bpy.data.objects.new('Lamp', light_lamp)
ob_camera = bpy.data.objects.new('Camera', cam_camera)

# ---- transforms, parenting, visibility, modifiers, constraints
ob_cube.location = (0.0, 0.0, 0.0)
ob_cube.lock_rotations_4d = False
ob_cube.empty_display_type = 'ARROWS'
ob_cube.lineart.crease_threshold = 0.0
ob_lamp.location = (4.076, 1.005, 5.904)
ob_lamp.rotation_euler = (0.6503, 0.05522, 1.866)
ob_lamp.lock_rotations_4d = False
ob_lamp.empty_display_type = 'ARROWS'
ob_lamp.color = (0.0, 0.0, 0.0, 0.0)
ob_lamp.lineart.crease_threshold = 0.0
ob_camera.location = (7.481, -6.508, 5.344)
ob_camera.rotation_euler = (1.109, 0.01082, 0.8149)
ob_camera.lock_rotations_4d = False
ob_camera.empty_display_type = 'ARROWS'
ob_camera.color = (0.0, 0.0, 0.0, 0.0)
ob_camera.display_type = 'WIRE'
ob_camera.lineart.crease_threshold = 0.0

# ---- collection membership
col_collection_1.objects.link(ob_cube)
col_collection_1.objects.link(ob_lamp)
col_collection_1.objects.link(ob_camera)

# ---- scene / render settings (as saved in the file)
scene.camera = ob_camera
scene.frame_start = 1; scene.frame_end = 250; scene.frame_set(1)
scene.render.engine = 'BLENDER_EEVEE_NEXT'
scene.render.resolution_percentage = 50
scene.render.dither_intensity = 0.0
scene.cycles.use_denoising = False
scene.cycles.samples = 10
scene.cycles.sampling_pattern = 'TABULATED_SOBOL'
scene.cycles.light_sampling_threshold = 0.0
scene.cycles.use_adaptive_sampling = False
scene.cycles.use_light_tree = False
scene.cycles.blur_glossy = 0.0
scene.cycles.volume_bounces = 1
scene.cycles.pixel_filter_type = 'GAUSSIAN'
scene.cycles.sample_clamp_indirect = 0.0
scene.view_settings.view_transform = 'Standard'
bpy.context.view_layer.update()
